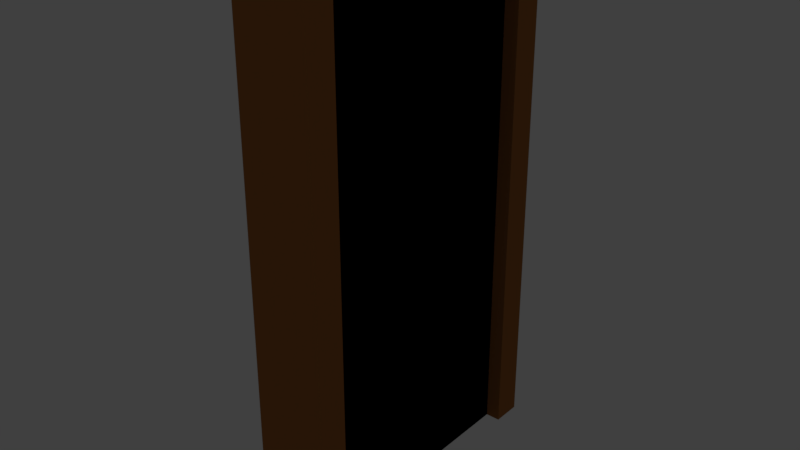 # Source: door_mockup.blend  (saved by Blender 2.78.0; exported with 4.5.12 LTS)
import bpy
from mathutils import Matrix  # noqa: F401  (used for matrix-valued properties, if any)

bpy.ops.wm.read_factory_settings(use_empty=True)
scene = bpy.context.scene
scene.name = 'Scene'

# ---- collections
col_collection_1 = bpy.data.collections.new('Collection 1'); scene.collection.children.link(col_collection_1)

# ---- materials (node trees are filled in below, after node groups)
mat_door_01_material = bpy.data.materials.new('door_01_material')
mat_door_01_material.alpha_threshold = 0.0
mat_door_01_material.use_transparent_shadow = False
mat_door_01_material.diffuse_color = (0.3264, 0.1258, 0.0347, 1.0)
mat_door_01_material.roughness = 0.5
mat_door_01_material.specular_intensity = 0.0
mat_black_material = bpy.data.materials.new('black_material')
mat_black_material.alpha_threshold = 0.0
mat_black_material.use_transparent_shadow = False
mat_black_material.diffuse_color = (0.0, 0.0, 0.0, 1.0)
mat_black_material.roughness = 0.5
mat_black_material.specular_intensity = 0.0

# ---- material node trees

# ---- world
world_world = bpy.data.worlds.new('World'); scene.world = world_world
world_world.color = (0.05088, 0.05088, 0.05088)
world_world.use_sun_shadow = False
world_world.sun_shadow_jitter_overblur = 0.0
world_world.cycles.sampling_method = 'MANUAL'

# ---- lights
light_hemi_001 = bpy.data.lights.new('Hemi.001', 'SUN')
light_hemi_001.transmission_factor = 0.0
light_hemi_001.angle = 0.1993
light_hemi_001.energy = 0.5
light_hemi_001.shadow_buffer_clip_start = 0.5
light_hemi_001.shadow_soft_size = 0.1
light_hemi_001.shadow_cascade_max_distance = 1000.0
light_hemi = bpy.data.lights.new('Hemi', 'SUN')
light_hemi.transmission_factor = 0.0
light_hemi.angle = 0.1993
light_hemi.energy = 1.0
light_hemi.shadow_buffer_clip_start = 0.5
light_hemi.shadow_soft_size = 0.1
light_hemi.shadow_cascade_max_distance = 1000.0

# ---- meshes
me_plane_004 = bpy.data.meshes.new('Plane.004')
me_plane_004.from_pydata([(-0.125, -0.5, 0.0), (0.125, -0.5, 0.0), (-0.125, 0.5, 0.0), (0.125, 0.5, 0.0), (-0.125, 0.5, 1.8), (-0.125, -0.5, 1.8), (0.125, -0.5, 1.8), (0.125, 0.5, 1.8), (0.125, -0.4, 0.0), (0.125, 0.4, 0.0), (0.125, -0.4, 1.71), (0.125, 0.4, 1.71), (-0.125, 0.4, 0.0), (-0.125, -0.4, 0.0), (-0.125, 0.4, 1.71), (-0.125, -0.4, 1.71)], [], [(5, 6, 7, 4), (3, 2, 4, 7), (0, 1, 6, 5), (6, 1, 8, 10), (3, 7, 11, 9), (7, 6, 10, 11), (11, 14, 12, 9), (4, 2, 12, 14), (0, 5, 15, 13), (5, 4, 14, 15), (10, 15, 14, 11), (8, 13, 15, 10)])
me_plane_004.materials.append(mat_door_01_material)
me_plane_004.materials.append(mat_black_material)
me_plane_004.use_remesh_preserve_volume = False
me_plane_004.use_remesh_preserve_attributes = False
me_plane_004.use_mirror_vertex_groups = False
me_plane_004.update()
me_plane_005 = bpy.data.meshes.new('Plane.005')
me_plane_005.from_pydata([(0.075, -0.4, 0.0), (0.075, 0.4, 0.0), (0.075, -0.4, 1.71), (0.075, 0.4, 1.71), (-0.075, 0.4, 0.0), (-0.075, -0.4, 0.0), (-0.075, 0.4, 1.71), (-0.075, -0.4, 1.71)], [], [(0, 1, 3, 2), (4, 5, 7, 6)])
me_plane_005.polygons.foreach_set('material_index', [1, 1])
me_plane_005.materials.append(mat_door_01_material)
me_plane_005.materials.append(mat_black_material)
me_plane_005.use_remesh_preserve_volume = False
me_plane_005.use_remesh_preserve_attributes = False
me_plane_005.use_mirror_vertex_groups = False
me_plane_005.update()

# ---- objects
ob_bottom_light = bpy.data.objects.new('bottom_light', light_hemi_001)
ob_top_height = bpy.data.objects.new('top_height', light_hemi)
ob_doorframe = bpy.data.objects.new('doorframe', me_plane_004)
ob_door = bpy.data.objects.new('door', me_plane_005)

# ---- transforms, parenting, visibility, modifiers, constraints
ob_bottom_light.location = (0.0, 0.0, -100.0)
ob_bottom_light.rotation_euler = (0.0, 3.142, 0.0)
ob_bottom_light.hide_viewport = True
ob_bottom_light.hide_select = True
ob_bottom_light.lineart.crease_threshold = 0.0
ob_top_height.location = (0.0, 0.0, 100.0)
ob_top_height.hide_viewport = True
ob_top_height.hide_select = True
ob_top_height.lineart.crease_threshold = 0.0
ob_doorframe.location = (0.0, 0.0, 0.0)
ob_doorframe.lineart.crease_threshold = 0.0
ob_door.location = (0.0, 0.0, 0.0)
ob_door.lineart.crease_threshold = 0.0

# ---- collection membership
col_collection_1.objects.link(ob_bottom_light)
col_collection_1.objects.link(ob_top_height)
col_collection_1.objects.link(ob_doorframe)
col_collection_1.objects.link(ob_door)

# ---- scene / render settings (as saved in the file)
scene.frame_start = 1; scene.frame_end = 250; scene.frame_set(1)
scene.render.engine = 'BLENDER_EEVEE_NEXT'
scene.render.resolution_percentage = 50
scene.render.dither_intensity = 0.0
scene.cycles.use_denoising = False
scene.cycles.samples = 128
scene.cycles.sampling_pattern = 'TABULATED_SOBOL'
scene.cycles.light_sampling_threshold = 0.0
scene.cycles.use_adaptive_sampling = False
scene.cycles.use_light_tree = False
scene.cycles.blur_glossy = 0.0
scene.cycles.sample_clamp_indirect = 0.0
scene.view_settings.view_transform = 'Standard'
bpy.context.view_layer.update()

# ---- added for rendering (the .blend has no active camera): camera
cam_auto = bpy.data.cameras.new('AutoCamera')
cam_auto.lens = 50.0
cam_auto.sensor_width = 36.0
cam_auto.clip_end = 1000.0
ob_auto_camera = bpy.data.objects.new('AutoCamera', cam_auto)
scene.collection.objects.link(ob_auto_camera)
ob_auto_camera.location = (1.91914, -2.30297, 2.43532)
ob_auto_camera.rotation_euler = (1.09748, -7.21219e-08, 0.694738)
scene.camera = ob_auto_camera
bpy.context.view_layer.update()
